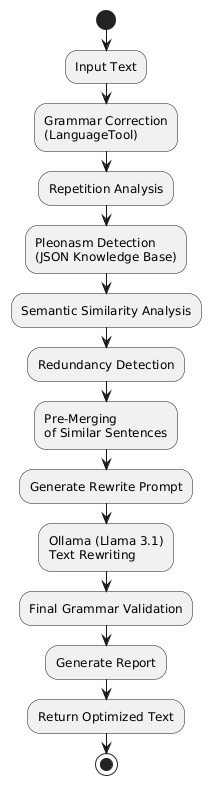

The diagram above was rendered by PlantUML. Its source (embedded in the PNG):
@startuml
start

:Input Text;

:Grammar Correction
(LanguageTool);

:Repetition Analysis;

:Pleonasm Detection
(JSON Knowledge Base);

:Semantic Similarity Analysis;

:Redundancy Detection;

:Pre-Merging
of Similar Sentences;

:Generate Rewrite Prompt;

:Ollama (Llama 3.1)
Text Rewriting;

:Final Grammar Validation;

:Generate Report;

:Return Optimized Text;

stop
@enduml